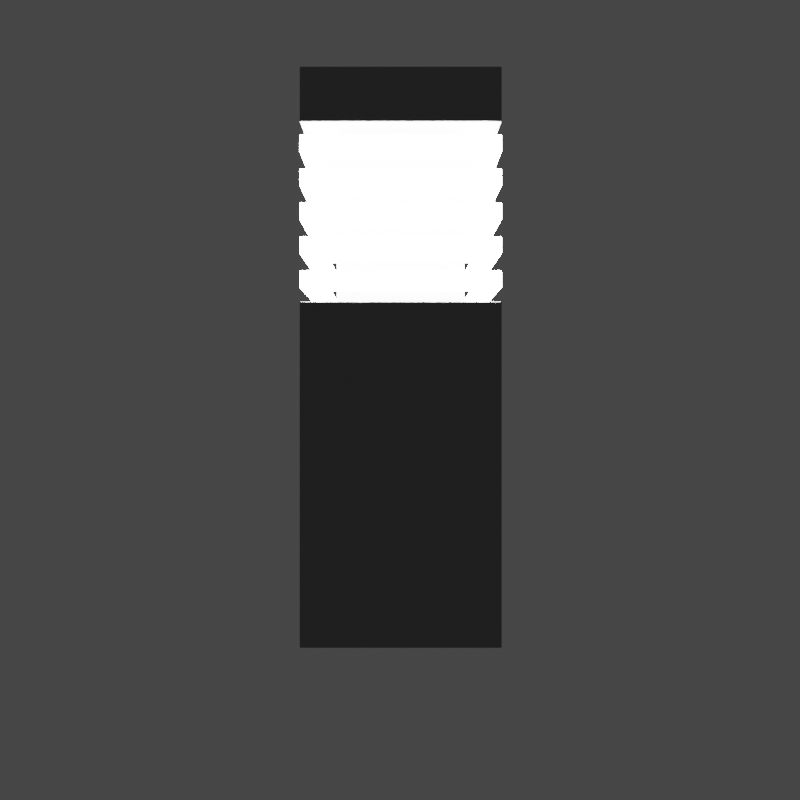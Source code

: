 # Source: simple-light.blend  (saved by Blender 3.2.14; exported with 4.5.12 LTS)
import bpy
from mathutils import Matrix  # noqa: F401  (used for matrix-valued properties, if any)

bpy.ops.wm.read_factory_settings(use_empty=True)
scene = bpy.context.scene
scene.name = 'Scene'

# ---- collections
col_collection = bpy.data.collections.new('Collection'); scene.collection.children.link(col_collection)
col_cbox = bpy.data.collections.new('cbox'); col_collection.children.link(col_cbox)
col_bollard_lighting = bpy.data.collections.new('Bollard lighting'); col_collection.children.link(col_bollard_lighting)

# ---- materials (node trees are filled in below, after node groups)
mat_emitter = bpy.data.materials.new('Emitter')
mat_metal_002 = bpy.data.materials.new('Metal.002')

# ---- material node trees
mat_emitter.use_nodes = True; mat_emitter.node_tree.nodes.clear()
_N = mat_emitter.node_tree.nodes; _L = mat_emitter.node_tree.links
n0 = _N.new('ShaderNodeOutputMaterial'); n0.name = 'Material Output'; n0.location = (300, 300)
n1 = _N.new('ShaderNodeEmission'); n1.name = 'Emission'; n1.location = (10, 300)
n1.inputs[1].default_value = 72.3
_L.new(n1.outputs[0], n0.inputs[0])
n0.is_active_output = True
mat_metal_002.use_nodes = True; mat_metal_002.node_tree.nodes.clear()
_N = mat_metal_002.node_tree.nodes; _L = mat_metal_002.node_tree.links
n0 = _N.new('ShaderNodeBsdfPrincipled'); n0.name = 'Principled BSDF'; n0.location = (10, 300)
n0.distribution = 'GGX'
n0.subsurface_method = 'BURLEY'
n0.inputs[0].default_value = (0.5155, 0.5155, 0.5155, 1.0)
n0.inputs[1].default_value = 1.0
n0.inputs[2].default_value = 0.85
n0.inputs[3].default_value = 1.45
n0.inputs[27].default_value = (0.0, 0.0, 0.0, 1.0)
n0.inputs[28].default_value = 1.0
n1 = _N.new('ShaderNodeOutputMaterial'); n1.name = 'Material Output'; n1.location = (300, 300)
_L.new(n0.outputs[0], n1.inputs[0])
n1.is_active_output = True

# ---- world
world_world = bpy.data.worlds.new('World'); scene.world = world_world
world_world.use_nodes = True; world_world.node_tree.nodes.clear()
_N = world_world.node_tree.nodes; _L = world_world.node_tree.links
n0 = _N.new('ShaderNodeOutputWorld'); n0.name = 'World Output'; n0.location = (300, 300)
n1 = _N.new('ShaderNodeBackground'); n1.name = 'Background'; n1.location = (10, 300)
n1.inputs[0].default_value = (0.05088, 0.05088, 0.05088, 1.0)
_L.new(n1.outputs[0], n0.inputs[0])
n0.is_active_output = True
world_world.color = (0.05088, 0.05088, 0.05088)
world_world.use_sun_shadow = False
world_world.sun_shadow_jitter_overblur = 0.0

# ---- cameras
cam_camera = bpy.data.cameras.new('Camera')
cam_camera.clip_end = 100.0
cam_camera.lens = 29.0
cam_camera.ortho_scale = 7.314

# ---- meshes
me_cube_034 = bpy.data.meshes.new('Cube.034')
me_cube_034.from_pydata([(-0.08987, 0.08948, 0.3191), (-0.08987, -0.08949, 0.3191), (0.0891, -0.08949, 0.3191), (0.0891, 0.08948, 0.3191), (-0.08987, 0.08948, 0.3346), (-0.08987, -0.08949, 0.3346), (0.0891, -0.08949, 0.3346), (0.0891, 0.08948, 0.3346)], [], [(7, 3, 0, 4), (6, 2, 3, 7), (5, 1, 2, 6), (4, 0, 1, 5)])
_uv = me_cube_034.uv_layers.new(name='UVMap')
_uv.uv.foreach_set('vector', [0.5312, 0.75, 0.5417, 0.75, 0.5417, 1.0, 0.5312, 1.0, 0.5312, 0.5, 0.5417, 0.5, 0.5417, 0.75, 0.5312, 0.75, 0.5312, 0.25, 0.5417, 0.25, 0.5417, 0.5, 0.5312, 0.5, 0.5312, 0.0, 0.5417, 0.0, 0.5417, 0.25, 0.5312, 0.25])
me_cube_034.materials.append(mat_emitter)
me_cube_034.use_remesh_fix_poles = True
me_cube_034.use_remesh_preserve_attributes = False
me_cube_034.use_mirror_vertex_groups = False
me_cube_034.update()
me_cube_033 = bpy.data.meshes.new('Cube.033')
me_cube_033.from_pydata([(-0.08987, 0.08948, 0.5151), (-0.08987, 0.08948, 0.0004325), (-0.08987, -0.08949, 0.5151), (-0.08987, -0.08949, 0.0004324), (0.0891, 0.08948, 0.5151), (0.0891, 0.08948, 0.0004325), (0.0891, -0.08949, 0.5151), (0.0891, -0.08949, 0.0004324), (-0.08987, 0.08948, 0.4661), (-0.0598, 0.05941, 0.3071), (-0.0598, -0.05942, 0.3071), (-0.08987, -0.08949, 0.4661), (0.05903, -0.05942, 0.3071), (0.0891, -0.08949, 0.4661), (0.05903, 0.05941, 0.3071), (0.0891, 0.08948, 0.4661), (0.0891, 0.08948, 0.3071), (-0.08987, 0.08948, 0.3071), (0.0891, -0.08949, 0.3071), (-0.08987, -0.08949, 0.3071), (-0.0598, 0.05941, 0.4661), (-0.0598, -0.05942, 0.4661), (0.05903, -0.05942, 0.4661), (0.05903, 0.05941, 0.4661)], [], [(17, 1, 3, 19), (19, 3, 7, 18), (18, 7, 5, 16), (16, 5, 1, 17), (2, 6, 4, 0), (7, 3, 1, 5), (4, 15, 8, 0), (6, 13, 15, 4), (2, 11, 13, 6), (0, 8, 11, 2), (15, 13, 11, 8), (10, 12, 22, 21), (9, 14, 16, 17), (14, 12, 18, 16), (12, 10, 19, 18), (10, 9, 17, 19), (23, 20, 21, 22), (14, 9, 20, 23), (9, 10, 21, 20), (12, 14, 23, 22)])
_uv = me_cube_033.uv_layers.new(name='UVMap')
_uv.uv.foreach_set('vector', [0.5417, 0.0, 0.625, 0.0, 0.625, 0.25, 0.5417, 0.25, 0.5417, 0.25, 0.625, 0.25, 0.625, 0.5, 0.5417, 0.5, 0.5417, 0.5, 0.625, 0.5, 0.625, 0.75, 0.5417, 0.75, 0.5417, 0.75, 0.625, 0.75, 0.625, 1.0, 0.5417, 1.0, 0.125, 0.5, 0.375, 0.5, 0.375, 0.75, 0.125, 0.75, 0.625, 0.5, 0.875, 0.5, 0.875, 0.75, 0.625, 0.75, 0.375, 0.75, 0.4583, 0.75, 0.4583, 1.0, 0.375, 1.0, 0.375, 0.5, 0.4583, 0.5, 0.4583, 0.75, 0.375, 0.75, 0.375, 0.25, 0.4583, 0.25, 0.4583, 0.5, 0.375, 0.5, 0.375, 0.0, 0.4583, 0.0, 0.4583, 0.25, 0.375, 0.25, 0.4583, 0.75, 0.4583, 0.5, 0.4583, 0.25, 0.4583, 0.0, 0.5417, 0.2705, 0.5417, 0.4795, 0.5417, 0.4795, 0.5417, 0.2705, 0.5417, 0.1475, 0.5417, 0.6025, 0.5417, 0.75, 0.5417, 0.0, 0.5417, 0.6025, 0.5417, 0.4795, 0.5417, 0.5, 0.5417, 0.75, 0.5417, 0.4795, 0.5417, 0.2705, 0.5417, 0.25, 0.5417, 0.5, 0.5417, 0.2705, 0.5417, 0.1475, 0.5417, 0.0, 0.5417, 0.25, 0.5417, 0.6025, 0.5417, 0.1475, 0.5417, 0.2705, 0.5417, 0.4795, 0.5417, 0.6025, 0.5417, 0.1475, 0.5417, 0.1475, 0.5417, 0.6025, 0.5417, 0.1475, 0.5417, 0.2705, 0.5417, 0.2705, 0.5417, 0.1475, 0.5417, 0.4795, 0.5417, 0.6025, 0.5417, 0.6025, 0.5417, 0.4795])
me_cube_033.materials.append(mat_metal_002)
me_cube_033.use_remesh_fix_poles = True
me_cube_033.use_remesh_preserve_attributes = False
me_cube_033.use_mirror_vertex_groups = False
me_cube_033.update()

# ---- objects
ob_camera = bpy.data.objects.new('Camera', cam_camera)
ob_cube_016 = bpy.data.objects.new('Cube.016', me_cube_034)
ob_cube_015 = bpy.data.objects.new('Cube.015', me_cube_033)
ob_bollard_lighting = bpy.data.objects.new('Bollard lighting', None)

# ---- transforms, parenting, visibility, modifiers, constraints
ob_camera.location = (0.0, 3.0, 0.0)
ob_camera.rotation_euler = (1.571, 0.0, 3.142)
ob_camera.lock_rotations_4d = False
ob_camera.empty_display_type = 'ARROWS'
ob_camera.color = (0.0, 0.0, 0.0, 0.0)
ob_camera.display_type = 'WIRE'
ob_camera.lineart.crease_threshold = 0.0
ob_cube_016.parent = ob_bollard_lighting
ob_cube_016.location = (0.0, 0.0, 0.0)
ob_cube_016.lineart.crease_threshold = 0.0
_m = ob_cube_016.modifiers.new('Solidify', 'SOLIDIFY')
_m.thickness = 0.017
_m.use_even_offset = True
_m = ob_cube_016.modifiers.new('Array', 'ARRAY')
_m.count = 5
_m.relative_offset_displace = (0.0, 0.0, 1.94)
_m = ob_cube_016.modifiers.new('Bevel', 'BEVEL')
_m.width = 0.001
_m.width_pct = 0.001
_m.segments = 3
ob_cube_015.parent = ob_bollard_lighting
ob_cube_015.location = (0.0, 0.0, 0.0)
ob_cube_015.lineart.crease_threshold = 0.0
_m = ob_cube_015.modifiers.new('Bevel', 'BEVEL')
_m.width = 0.001
_m.width_pct = 0.001
_m.segments = 3
ob_bollard_lighting.location = (0.0, 0.0, -1.0)
ob_bollard_lighting.scale = (4.55, 4.55, 4.55)
ob_bollard_lighting.lineart.crease_threshold = 0.0

# ---- collection membership
col_collection.objects.link(ob_camera)
col_bollard_lighting.objects.link(ob_cube_016)
col_bollard_lighting.objects.link(ob_cube_015)
col_bollard_lighting.objects.link(ob_bollard_lighting)

# ---- scene / render settings (as saved in the file)
scene.camera = ob_camera
scene.frame_start = 1; scene.frame_end = 250; scene.frame_set(1)
scene.render.engine = 'CYCLES'
scene.render.resolution_x = 512
scene.render.resolution_y = 512
scene.cycles.sampling_pattern = 'TABULATED_SOBOL'
scene.cycles.use_light_tree = False
scene.view_settings.view_transform = 'Filmic'
bpy.context.view_layer.update()
